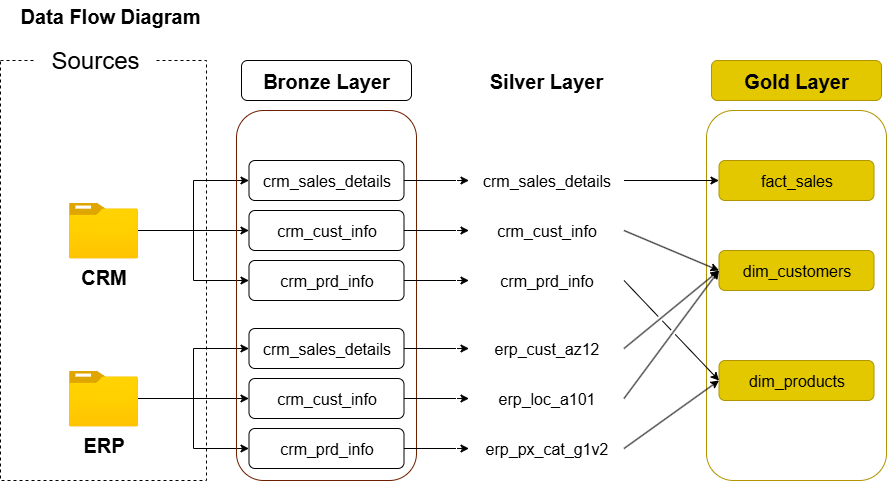

The diagram above was exported from draw.io. Its source (the exported page's mxGraphModel, read from the mxfile embedded in the PNG):
<mxGraphModel dx="868" dy="488" grid="1" gridSize="10" guides="1" tooltips="1" connect="1" arrows="1" fold="1" page="1" pageScale="1" pageWidth="827" pageHeight="1169" math="0" shadow="0">
  <root>
    <mxCell id="0" />
    <mxCell id="1" parent="0" />
    <mxCell id="uKC_ZzFu57sf-Q6B5PGS-1" value="&lt;font style=&quot;font-size: 20px;&quot;&gt;&lt;b style=&quot;&quot;&gt;Data Flow Diagram&lt;/b&gt;&lt;/font&gt;" style="text;html=1;align=center;verticalAlign=middle;whiteSpace=wrap;rounded=0;" parent="1" vertex="1">
      <mxGeometry x="64" y="20" width="220" height="30" as="geometry" />
    </mxCell>
    <mxCell id="uKC_ZzFu57sf-Q6B5PGS-2" value="" style="rounded=0;whiteSpace=wrap;html=1;fillColor=none;dashed=1;" parent="1" vertex="1">
      <mxGeometry x="64" y="80" width="206" height="420" as="geometry" />
    </mxCell>
    <mxCell id="uKC_ZzFu57sf-Q6B5PGS-3" value="&lt;font style=&quot;font-size: 24px;&quot;&gt;Sources&lt;/font&gt;" style="rounded=1;whiteSpace=wrap;html=1;strokeColor=none;" parent="1" vertex="1">
      <mxGeometry x="99" y="50" width="120" height="60" as="geometry" />
    </mxCell>
    <mxCell id="uKC_ZzFu57sf-Q6B5PGS-15" style="edgeStyle=orthogonalEdgeStyle;rounded=0;orthogonalLoop=1;jettySize=auto;html=1;entryX=0;entryY=0.5;entryDx=0;entryDy=0;" parent="1" source="uKC_ZzFu57sf-Q6B5PGS-4" target="uKC_ZzFu57sf-Q6B5PGS-8" edge="1">
      <mxGeometry relative="1" as="geometry" />
    </mxCell>
    <mxCell id="uKC_ZzFu57sf-Q6B5PGS-16" style="edgeStyle=orthogonalEdgeStyle;rounded=0;orthogonalLoop=1;jettySize=auto;html=1;entryX=0;entryY=0.5;entryDx=0;entryDy=0;" parent="1" source="uKC_ZzFu57sf-Q6B5PGS-4" target="uKC_ZzFu57sf-Q6B5PGS-11" edge="1">
      <mxGeometry relative="1" as="geometry" />
    </mxCell>
    <mxCell id="uKC_ZzFu57sf-Q6B5PGS-17" style="edgeStyle=orthogonalEdgeStyle;rounded=0;orthogonalLoop=1;jettySize=auto;html=1;entryX=0;entryY=0.5;entryDx=0;entryDy=0;" parent="1" source="uKC_ZzFu57sf-Q6B5PGS-4" target="uKC_ZzFu57sf-Q6B5PGS-10" edge="1">
      <mxGeometry relative="1" as="geometry" />
    </mxCell>
    <mxCell id="uKC_ZzFu57sf-Q6B5PGS-4" value="&lt;font style=&quot;font-size: 20px;&quot;&gt;&lt;b&gt;CRM&lt;/b&gt;&lt;/font&gt;" style="image;aspect=fixed;html=1;points=[];align=center;fontSize=12;image=img/lib/azure2/general/Folder_Blank.svg;" parent="1" vertex="1">
      <mxGeometry x="132.5" y="222" width="69" height="56.00000000000001" as="geometry" />
    </mxCell>
    <mxCell id="uKC_ZzFu57sf-Q6B5PGS-21" style="edgeStyle=orthogonalEdgeStyle;rounded=0;orthogonalLoop=1;jettySize=auto;html=1;entryX=0;entryY=0.5;entryDx=0;entryDy=0;" parent="1" source="uKC_ZzFu57sf-Q6B5PGS-5" target="uKC_ZzFu57sf-Q6B5PGS-18" edge="1">
      <mxGeometry relative="1" as="geometry" />
    </mxCell>
    <mxCell id="uKC_ZzFu57sf-Q6B5PGS-22" style="edgeStyle=orthogonalEdgeStyle;rounded=0;orthogonalLoop=1;jettySize=auto;html=1;entryX=0;entryY=0.5;entryDx=0;entryDy=0;" parent="1" source="uKC_ZzFu57sf-Q6B5PGS-5" target="uKC_ZzFu57sf-Q6B5PGS-19" edge="1">
      <mxGeometry relative="1" as="geometry" />
    </mxCell>
    <mxCell id="uKC_ZzFu57sf-Q6B5PGS-23" style="edgeStyle=orthogonalEdgeStyle;rounded=0;orthogonalLoop=1;jettySize=auto;html=1;entryX=0;entryY=0.5;entryDx=0;entryDy=0;" parent="1" source="uKC_ZzFu57sf-Q6B5PGS-5" target="uKC_ZzFu57sf-Q6B5PGS-20" edge="1">
      <mxGeometry relative="1" as="geometry" />
    </mxCell>
    <mxCell id="uKC_ZzFu57sf-Q6B5PGS-5" value="&lt;font style=&quot;font-size: 20px;&quot;&gt;&lt;b&gt;ERP&lt;/b&gt;&lt;/font&gt;" style="image;aspect=fixed;html=1;points=[];align=center;fontSize=12;image=img/lib/azure2/general/Folder_Blank.svg;" parent="1" vertex="1">
      <mxGeometry x="132.5" y="390" width="69" height="56.00000000000001" as="geometry" />
    </mxCell>
    <mxCell id="uKC_ZzFu57sf-Q6B5PGS-6" value="" style="rounded=1;whiteSpace=wrap;html=1;fillColor=none;strokeColor=#6D1F00;fontColor=#ffffff;fillStyle=hatch;" parent="1" vertex="1">
      <mxGeometry x="300" y="130" width="180" height="370" as="geometry" />
    </mxCell>
    <mxCell id="uKC_ZzFu57sf-Q6B5PGS-7" value="&lt;font style=&quot;font-size: 20px;&quot;&gt;&lt;b&gt;Bronze Layer&lt;/b&gt;&lt;/font&gt;" style="rounded=1;whiteSpace=wrap;html=1;strokeColor=light-dark(#000000,#FCB99E);fillColor=light-dark(#FFFFFF,#FCB99E);" parent="1" vertex="1">
      <mxGeometry x="305" y="80" width="170" height="40" as="geometry" />
    </mxCell>
    <mxCell id="wCC63EBibJ8EcruJDNSx-10" style="edgeStyle=orthogonalEdgeStyle;rounded=0;orthogonalLoop=1;jettySize=auto;html=1;exitX=1;exitY=0.5;exitDx=0;exitDy=0;entryX=0;entryY=0.5;entryDx=0;entryDy=0;" parent="1" source="uKC_ZzFu57sf-Q6B5PGS-8" target="wCC63EBibJ8EcruJDNSx-3" edge="1">
      <mxGeometry relative="1" as="geometry" />
    </mxCell>
    <mxCell id="uKC_ZzFu57sf-Q6B5PGS-8" value="&lt;font style=&quot;font-size: 16px;&quot;&gt;crm_sales_details&lt;/font&gt;" style="rounded=1;whiteSpace=wrap;html=1;strokeColor=light-dark(#000000,#FCB99E);fillColor=light-dark(#FFFFFF,#FCB99E);" parent="1" vertex="1">
      <mxGeometry x="312.5" y="180" width="155" height="40" as="geometry" />
    </mxCell>
    <mxCell id="wCC63EBibJ8EcruJDNSx-11" style="edgeStyle=orthogonalEdgeStyle;rounded=0;orthogonalLoop=1;jettySize=auto;html=1;exitX=1;exitY=0.5;exitDx=0;exitDy=0;entryX=0;entryY=0.5;entryDx=0;entryDy=0;" parent="1" source="uKC_ZzFu57sf-Q6B5PGS-10" target="wCC63EBibJ8EcruJDNSx-4" edge="1">
      <mxGeometry relative="1" as="geometry" />
    </mxCell>
    <mxCell id="uKC_ZzFu57sf-Q6B5PGS-10" value="&lt;font style=&quot;font-size: 16px;&quot;&gt;crm_cust_info&lt;/font&gt;" style="rounded=1;whiteSpace=wrap;html=1;strokeColor=light-dark(#000000,#FCB99E);fillColor=light-dark(#FFFFFF,#FCB99E);" parent="1" vertex="1">
      <mxGeometry x="312.5" y="230" width="155" height="40" as="geometry" />
    </mxCell>
    <mxCell id="wCC63EBibJ8EcruJDNSx-12" style="edgeStyle=orthogonalEdgeStyle;rounded=0;orthogonalLoop=1;jettySize=auto;html=1;exitX=1;exitY=0.5;exitDx=0;exitDy=0;entryX=0;entryY=0.5;entryDx=0;entryDy=0;" parent="1" source="uKC_ZzFu57sf-Q6B5PGS-11" target="wCC63EBibJ8EcruJDNSx-5" edge="1">
      <mxGeometry relative="1" as="geometry" />
    </mxCell>
    <mxCell id="uKC_ZzFu57sf-Q6B5PGS-11" value="&lt;font style=&quot;font-size: 16px;&quot;&gt;crm_prd_info&lt;/font&gt;" style="rounded=1;whiteSpace=wrap;html=1;strokeColor=light-dark(#000000,#FCB99E);fillColor=light-dark(#FFFFFF,#FCB99E);" parent="1" vertex="1">
      <mxGeometry x="312.5" y="280" width="155" height="40" as="geometry" />
    </mxCell>
    <mxCell id="wCC63EBibJ8EcruJDNSx-13" style="edgeStyle=orthogonalEdgeStyle;rounded=0;orthogonalLoop=1;jettySize=auto;html=1;exitX=1;exitY=0.5;exitDx=0;exitDy=0;entryX=0;entryY=0.5;entryDx=0;entryDy=0;" parent="1" source="uKC_ZzFu57sf-Q6B5PGS-18" target="wCC63EBibJ8EcruJDNSx-6" edge="1">
      <mxGeometry relative="1" as="geometry" />
    </mxCell>
    <mxCell id="uKC_ZzFu57sf-Q6B5PGS-18" value="&lt;font style=&quot;font-size: 16px;&quot;&gt;crm_sales_details&lt;/font&gt;" style="rounded=1;whiteSpace=wrap;html=1;strokeColor=light-dark(#000000,#FCB99E);fillColor=light-dark(#FFFFFF,#FCB99E);" parent="1" vertex="1">
      <mxGeometry x="312.5" y="348" width="155" height="40" as="geometry" />
    </mxCell>
    <mxCell id="wCC63EBibJ8EcruJDNSx-14" style="edgeStyle=orthogonalEdgeStyle;rounded=0;orthogonalLoop=1;jettySize=auto;html=1;exitX=1;exitY=0.5;exitDx=0;exitDy=0;entryX=0;entryY=0.5;entryDx=0;entryDy=0;" parent="1" source="uKC_ZzFu57sf-Q6B5PGS-19" target="wCC63EBibJ8EcruJDNSx-7" edge="1">
      <mxGeometry relative="1" as="geometry" />
    </mxCell>
    <mxCell id="uKC_ZzFu57sf-Q6B5PGS-19" value="&lt;font style=&quot;font-size: 16px;&quot;&gt;crm_cust_info&lt;/font&gt;" style="rounded=1;whiteSpace=wrap;html=1;strokeColor=light-dark(#000000,#FCB99E);fillColor=light-dark(#FFFFFF,#FCB99E);" parent="1" vertex="1">
      <mxGeometry x="312.5" y="398" width="155" height="40" as="geometry" />
    </mxCell>
    <mxCell id="wCC63EBibJ8EcruJDNSx-15" style="edgeStyle=orthogonalEdgeStyle;rounded=0;orthogonalLoop=1;jettySize=auto;html=1;exitX=1;exitY=0.5;exitDx=0;exitDy=0;entryX=0;entryY=0.5;entryDx=0;entryDy=0;" parent="1" source="uKC_ZzFu57sf-Q6B5PGS-20" target="wCC63EBibJ8EcruJDNSx-8" edge="1">
      <mxGeometry relative="1" as="geometry" />
    </mxCell>
    <mxCell id="uKC_ZzFu57sf-Q6B5PGS-20" value="&lt;font style=&quot;font-size: 16px;&quot;&gt;crm_prd_info&lt;/font&gt;" style="rounded=1;whiteSpace=wrap;html=1;strokeColor=light-dark(#000000,#FCB99E);fillColor=light-dark(#FFFFFF,#FCB99E);" parent="1" vertex="1">
      <mxGeometry x="312.5" y="448" width="155" height="40" as="geometry" />
    </mxCell>
    <mxCell id="wCC63EBibJ8EcruJDNSx-1" value="" style="rounded=1;whiteSpace=wrap;html=1;fillColor=none;strokeColor=light-dark(#FFFFFF,#B3B3B3);fontColor=#ffffff;fillStyle=hatch;" parent="1" vertex="1">
      <mxGeometry x="520" y="130" width="180" height="370" as="geometry" />
    </mxCell>
    <mxCell id="wCC63EBibJ8EcruJDNSx-2" value="&lt;font style=&quot;font-size: 20px;&quot;&gt;&lt;b&gt;Silver Layer&lt;/b&gt;&lt;/font&gt;" style="rounded=1;whiteSpace=wrap;html=1;strokeColor=light-dark(#FFFFFF,#B3B3B3);fillColor=light-dark(#FFFFFF,#E1D5E7);" parent="1" vertex="1">
      <mxGeometry x="525" y="80" width="170" height="40" as="geometry" />
    </mxCell>
    <mxCell id="wCC63EBibJ8EcruJDNSx-3" value="&lt;font style=&quot;font-size: 16px;&quot;&gt;crm_sales_details&lt;/font&gt;" style="rounded=1;whiteSpace=wrap;html=1;strokeColor=light-dark(#FFFFFF,#B3B3B3);fillColor=light-dark(#FFFFFF,#E1D5E7);" parent="1" vertex="1">
      <mxGeometry x="532.5" y="180" width="155" height="40" as="geometry" />
    </mxCell>
    <mxCell id="wCC63EBibJ8EcruJDNSx-4" value="&lt;font style=&quot;font-size: 16px;&quot;&gt;crm_cust_info&lt;/font&gt;" style="rounded=1;whiteSpace=wrap;html=1;strokeColor=light-dark(#FFFFFF,#B3B3B3);fillColor=light-dark(#FFFFFF,#E1D5E7);" parent="1" vertex="1">
      <mxGeometry x="532.5" y="230" width="155" height="40" as="geometry" />
    </mxCell>
    <mxCell id="wCC63EBibJ8EcruJDNSx-5" value="&lt;font style=&quot;font-size: 16px;&quot;&gt;crm_prd_info&lt;/font&gt;" style="rounded=1;whiteSpace=wrap;html=1;strokeColor=light-dark(#FFFFFF,#B3B3B3);fillColor=light-dark(#FFFFFF,#E1D5E7);" parent="1" vertex="1">
      <mxGeometry x="532.5" y="280" width="155" height="40" as="geometry" />
    </mxCell>
    <mxCell id="wCC63EBibJ8EcruJDNSx-6" value="&lt;font style=&quot;font-size: 16px;&quot;&gt;erp_cust_az12&lt;/font&gt;" style="rounded=1;whiteSpace=wrap;html=1;strokeColor=light-dark(#FFFFFF,#B3B3B3);fillColor=light-dark(#FFFFFF,#E1D5E7);" parent="1" vertex="1">
      <mxGeometry x="532.5" y="348" width="155" height="40" as="geometry" />
    </mxCell>
    <mxCell id="wCC63EBibJ8EcruJDNSx-7" value="&lt;font style=&quot;font-size: 16px;&quot;&gt;erp_loc_a101&lt;/font&gt;" style="rounded=1;whiteSpace=wrap;html=1;strokeColor=light-dark(#FFFFFF,#B3B3B3);fillColor=light-dark(#FFFFFF,#E1D5E7);" parent="1" vertex="1">
      <mxGeometry x="532.5" y="398" width="155" height="40" as="geometry" />
    </mxCell>
    <mxCell id="wCC63EBibJ8EcruJDNSx-8" value="&lt;font style=&quot;font-size: 16px;&quot;&gt;erp_px_cat_g1v2&lt;/font&gt;" style="rounded=1;whiteSpace=wrap;html=1;strokeColor=light-dark(#FFFFFF,#B3B3B3);fillColor=light-dark(#FFFFFF,#E1D5E7);" parent="1" vertex="1">
      <mxGeometry x="532.5" y="448" width="155" height="40" as="geometry" />
    </mxCell>
    <mxCell id="OQd8gAgBeXWKUh23zlbS-9" value="" style="rounded=1;whiteSpace=wrap;html=1;fillColor=none;strokeColor=light-dark(#B09500,#FFD966);fillStyle=hatch;fontColor=#000000;" vertex="1" parent="1">
      <mxGeometry x="770" y="130" width="180" height="370" as="geometry" />
    </mxCell>
    <mxCell id="OQd8gAgBeXWKUh23zlbS-10" value="&lt;font style=&quot;font-size: 20px;&quot;&gt;&lt;b&gt;Gold Layer&lt;/b&gt;&lt;/font&gt;" style="rounded=1;whiteSpace=wrap;html=1;strokeColor=light-dark(#B09500,#FFE599);fillColor=light-dark(#E3C800,#FFB570);fontColor=#000000;fillStyle=auto;" vertex="1" parent="1">
      <mxGeometry x="775" y="80" width="170" height="40" as="geometry" />
    </mxCell>
    <mxCell id="OQd8gAgBeXWKUh23zlbS-11" value="&lt;font style=&quot;font-size: 16px;&quot;&gt;fact_sales&lt;/font&gt;" style="rounded=1;whiteSpace=wrap;html=1;strokeColor=light-dark(#B09500,#FFE599);fillColor=light-dark(#E3C800,#FFB570);fontColor=#000000;fillStyle=auto;" vertex="1" parent="1">
      <mxGeometry x="782.5" y="180" width="155" height="40" as="geometry" />
    </mxCell>
    <mxCell id="OQd8gAgBeXWKUh23zlbS-12" value="&lt;font style=&quot;font-size: 16px;&quot;&gt;dim_customers&lt;/font&gt;" style="rounded=1;whiteSpace=wrap;html=1;strokeColor=light-dark(#B09500,#FFE599);fillColor=light-dark(#E3C800,#FFB570);fontColor=#000000;fillStyle=auto;" vertex="1" parent="1">
      <mxGeometry x="782.5" y="270" width="155" height="40" as="geometry" />
    </mxCell>
    <mxCell id="OQd8gAgBeXWKUh23zlbS-13" value="&lt;font style=&quot;font-size: 16px;&quot;&gt;dim_products&lt;/font&gt;" style="rounded=1;whiteSpace=wrap;html=1;strokeColor=light-dark(#B09500,#FFE599);fillColor=light-dark(#E3C800,#FFB570);fontColor=#000000;fillStyle=auto;" vertex="1" parent="1">
      <mxGeometry x="782.5" y="380" width="155" height="40" as="geometry" />
    </mxCell>
    <mxCell id="OQd8gAgBeXWKUh23zlbS-20" value="" style="endArrow=classic;html=1;rounded=0;exitX=1;exitY=0.5;exitDx=0;exitDy=0;entryX=0;entryY=0.5;entryDx=0;entryDy=0;jumpStyle=gap;" edge="1" parent="1" source="wCC63EBibJ8EcruJDNSx-3" target="OQd8gAgBeXWKUh23zlbS-11">
      <mxGeometry width="50" height="50" relative="1" as="geometry">
        <mxPoint x="710" y="250" as="sourcePoint" />
        <mxPoint x="760" y="200" as="targetPoint" />
      </mxGeometry>
    </mxCell>
    <mxCell id="OQd8gAgBeXWKUh23zlbS-21" value="" style="endArrow=classic;html=1;rounded=0;exitX=1;exitY=0.5;exitDx=0;exitDy=0;entryX=0;entryY=0.5;entryDx=0;entryDy=0;jumpStyle=gap;" edge="1" parent="1" source="wCC63EBibJ8EcruJDNSx-4" target="OQd8gAgBeXWKUh23zlbS-12">
      <mxGeometry width="50" height="50" relative="1" as="geometry">
        <mxPoint x="730" y="240" as="sourcePoint" />
        <mxPoint x="825" y="305" as="targetPoint" />
      </mxGeometry>
    </mxCell>
    <mxCell id="OQd8gAgBeXWKUh23zlbS-22" value="" style="endArrow=classic;html=1;rounded=0;entryX=0;entryY=0.5;entryDx=0;entryDy=0;exitX=1;exitY=0.5;exitDx=0;exitDy=0;jumpStyle=gap;" edge="1" parent="1" source="wCC63EBibJ8EcruJDNSx-6" target="OQd8gAgBeXWKUh23zlbS-12">
      <mxGeometry width="50" height="50" relative="1" as="geometry">
        <mxPoint x="730" y="360" as="sourcePoint" />
        <mxPoint x="825" y="345" as="targetPoint" />
      </mxGeometry>
    </mxCell>
    <mxCell id="OQd8gAgBeXWKUh23zlbS-23" value="" style="endArrow=classic;html=1;rounded=0;entryX=0;entryY=0.5;entryDx=0;entryDy=0;exitX=1;exitY=0.5;exitDx=0;exitDy=0;jumpStyle=gap;" edge="1" parent="1" source="wCC63EBibJ8EcruJDNSx-7" target="OQd8gAgBeXWKUh23zlbS-12">
      <mxGeometry width="50" height="50" relative="1" as="geometry">
        <mxPoint x="730" y="393" as="sourcePoint" />
        <mxPoint x="825" y="340" as="targetPoint" />
      </mxGeometry>
    </mxCell>
    <mxCell id="OQd8gAgBeXWKUh23zlbS-24" value="" style="endArrow=classic;html=1;rounded=0;entryX=0;entryY=0.5;entryDx=0;entryDy=0;exitX=1;exitY=0.5;exitDx=0;exitDy=0;jumpStyle=gap;" edge="1" parent="1" source="wCC63EBibJ8EcruJDNSx-5" target="OQd8gAgBeXWKUh23zlbS-13">
      <mxGeometry width="50" height="50" relative="1" as="geometry">
        <mxPoint x="730" y="473" as="sourcePoint" />
        <mxPoint x="825" y="370" as="targetPoint" />
      </mxGeometry>
    </mxCell>
    <mxCell id="OQd8gAgBeXWKUh23zlbS-25" value="" style="endArrow=classic;html=1;rounded=0;entryX=0;entryY=0.5;entryDx=0;entryDy=0;exitX=1;exitY=0.5;exitDx=0;exitDy=0;jumpStyle=gap;" edge="1" parent="1" source="wCC63EBibJ8EcruJDNSx-8" target="OQd8gAgBeXWKUh23zlbS-13">
      <mxGeometry width="50" height="50" relative="1" as="geometry">
        <mxPoint x="760" y="490" as="sourcePoint" />
        <mxPoint x="855" y="555" as="targetPoint" />
      </mxGeometry>
    </mxCell>
  </root>
</mxGraphModel>